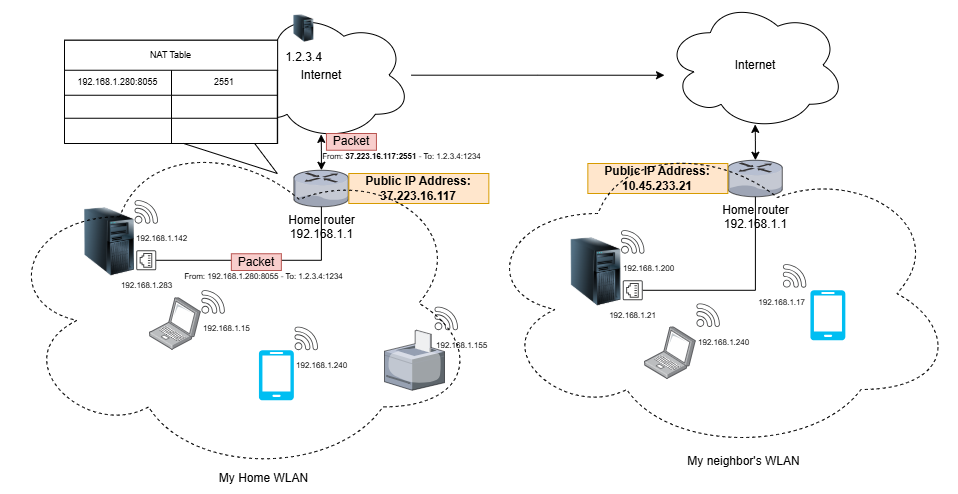

The diagram above was exported from draw.io. Its source (the exported page's mxGraphModel, read from the mxfile embedded in the PNG):
<mxGraphModel dx="1428" dy="323" grid="1" gridSize="10" guides="1" tooltips="1" connect="1" arrows="1" fold="1" page="1" pageScale="1" pageWidth="827" pageHeight="1169" background="#ffffff" math="0" shadow="0">
  <root>
    <mxCell id="0" />
    <mxCell id="1" parent="0" />
    <mxCell id="PI2RKGxT_Rypo4yKlgE0-19" value="Internet" style="ellipse;shape=cloud;whiteSpace=wrap;html=1;" vertex="1" parent="1">
      <mxGeometry x="176.85000000000002" y="86.75" width="180" height="130" as="geometry" />
    </mxCell>
    <mxCell id="PI2RKGxT_Rypo4yKlgE0-64" value="" style="shape=callout;whiteSpace=wrap;html=1;perimeter=calloutPerimeter;base=71;size=30;position=0.56;fontColor=none;noLabel=1;position2=1;" vertex="1" parent="1">
      <mxGeometry x="10" y="116.75" width="212.8" height="133.25" as="geometry" />
    </mxCell>
    <mxCell id="PI2RKGxT_Rypo4yKlgE0-11" value="Home router&lt;div&gt;192.168.1.1&lt;/div&gt;" style="verticalLabelPosition=bottom;sketch=0;aspect=fixed;html=1;verticalAlign=top;strokeColor=none;align=center;outlineConnect=0;shape=mxgraph.citrix.router;" vertex="1" parent="1">
      <mxGeometry x="239.35000000000002" y="246.75" width="55" height="36.5" as="geometry" />
    </mxCell>
    <mxCell id="PI2RKGxT_Rypo4yKlgE0-12" value="" style="verticalLabelPosition=bottom;html=1;verticalAlign=top;align=center;strokeColor=none;fillColor=#00BEF2;shape=mxgraph.azure.mobile;pointerEvents=1;" vertex="1" parent="1">
      <mxGeometry x="204.35000000000002" y="426.75" width="35" height="50" as="geometry" />
    </mxCell>
    <mxCell id="PI2RKGxT_Rypo4yKlgE0-13" value="" style="image;points=[];aspect=fixed;html=1;align=center;shadow=0;dashed=0;image=img/lib/allied_telesis/computer_and_terminals/Laptop.svg;" vertex="1" parent="1">
      <mxGeometry x="94.99000000000001" y="374.15" width="51.86" height="52.6" as="geometry" />
    </mxCell>
    <mxCell id="PI2RKGxT_Rypo4yKlgE0-14" value="" style="verticalLabelPosition=bottom;sketch=0;aspect=fixed;html=1;verticalAlign=top;strokeColor=none;align=center;outlineConnect=0;shape=mxgraph.citrix.printer;" vertex="1" parent="1">
      <mxGeometry x="330" y="406.75" width="60" height="60" as="geometry" />
    </mxCell>
    <mxCell id="PI2RKGxT_Rypo4yKlgE0-15" value="" style="image;html=1;image=img/lib/clip_art/computers/Server_Tower_128x128.png" vertex="1" parent="1">
      <mxGeometry x="30" y="283.25" width="50" height="70" as="geometry" />
    </mxCell>
    <mxCell id="PI2RKGxT_Rypo4yKlgE0-16" style="edgeStyle=orthogonalEdgeStyle;rounded=0;orthogonalLoop=1;jettySize=auto;html=1;endArrow=none;endFill=0;" edge="1" parent="1" source="PI2RKGxT_Rypo4yKlgE0-17" target="PI2RKGxT_Rypo4yKlgE0-11">
      <mxGeometry relative="1" as="geometry" />
    </mxCell>
    <mxCell id="PI2RKGxT_Rypo4yKlgE0-17" value="&lt;span&gt;&lt;font style=&quot;font-size: 8px;&quot;&gt;192.168.1.283&lt;/font&gt;&lt;/span&gt;" style="sketch=0;pointerEvents=1;shadow=0;dashed=0;html=1;strokeColor=none;fillColor=#434445;aspect=fixed;labelPosition=center;verticalLabelPosition=bottom;verticalAlign=top;align=center;outlineConnect=0;shape=mxgraph.vvd.ethernet_port;direction=south;" vertex="1" parent="1">
      <mxGeometry x="81.75" y="326.75" width="20" height="20" as="geometry" />
    </mxCell>
    <mxCell id="PI2RKGxT_Rypo4yKlgE0-18" style="edgeStyle=orthogonalEdgeStyle;rounded=0;orthogonalLoop=1;jettySize=auto;html=1;" edge="1" parent="1" source="PI2RKGxT_Rypo4yKlgE0-19">
      <mxGeometry relative="1" as="geometry">
        <mxPoint x="610" y="151.75" as="targetPoint" />
      </mxGeometry>
    </mxCell>
    <mxCell id="PI2RKGxT_Rypo4yKlgE0-20" style="edgeStyle=orthogonalEdgeStyle;rounded=0;orthogonalLoop=1;jettySize=auto;html=1;entryX=0.499;entryY=0.955;entryDx=0;entryDy=0;entryPerimeter=0;startArrow=classic;startFill=1;endArrow=classic;endFill=1;" edge="1" parent="1" source="PI2RKGxT_Rypo4yKlgE0-11" target="PI2RKGxT_Rypo4yKlgE0-19">
      <mxGeometry relative="1" as="geometry" />
    </mxCell>
    <mxCell id="PI2RKGxT_Rypo4yKlgE0-21" value="&lt;font style=&quot;font-size: 8px;&quot;&gt;192.168.1.142&lt;/font&gt;" style="sketch=0;pointerEvents=1;shadow=0;dashed=0;html=1;strokeColor=none;fillColor=#434445;aspect=fixed;labelPosition=center;verticalLabelPosition=bottom;verticalAlign=top;align=left;outlineConnect=0;shape=mxgraph.vvd.wi_fi;" vertex="1" parent="1">
      <mxGeometry x="80" y="276.75" width="23.5" height="23.5" as="geometry" />
    </mxCell>
    <mxCell id="PI2RKGxT_Rypo4yKlgE0-22" value="&lt;font style=&quot;font-size: 8px;&quot;&gt;192.168.1.15&lt;/font&gt;" style="sketch=0;pointerEvents=1;shadow=0;dashed=0;html=1;strokeColor=none;fillColor=#434445;aspect=fixed;labelPosition=center;verticalLabelPosition=bottom;verticalAlign=top;align=left;outlineConnect=0;shape=mxgraph.vvd.wi_fi;" vertex="1" parent="1">
      <mxGeometry x="146.85000000000002" y="366.75" width="23.5" height="23.5" as="geometry" />
    </mxCell>
    <mxCell id="PI2RKGxT_Rypo4yKlgE0-23" value="&lt;font style=&quot;font-size: 8px;&quot;&gt;192.168.1.240&lt;/font&gt;" style="sketch=0;pointerEvents=1;shadow=0;dashed=0;html=1;strokeColor=none;fillColor=#434445;aspect=fixed;labelPosition=center;verticalLabelPosition=bottom;verticalAlign=top;align=left;outlineConnect=0;shape=mxgraph.vvd.wi_fi;" vertex="1" parent="1">
      <mxGeometry x="240" y="403.25" width="23.5" height="23.5" as="geometry" />
    </mxCell>
    <mxCell id="PI2RKGxT_Rypo4yKlgE0-24" value="&lt;font style=&quot;font-size: 8px;&quot;&gt;192.168.1.155&lt;/font&gt;" style="sketch=0;pointerEvents=1;shadow=0;dashed=0;html=1;strokeColor=none;fillColor=#434445;aspect=fixed;labelPosition=center;verticalLabelPosition=bottom;verticalAlign=top;align=left;outlineConnect=0;shape=mxgraph.vvd.wi_fi;" vertex="1" parent="1">
      <mxGeometry x="380" y="383.25" width="23.5" height="23.5" as="geometry" />
    </mxCell>
    <mxCell id="PI2RKGxT_Rypo4yKlgE0-25" value="Home router&lt;div&gt;192.168.1.1&lt;/div&gt;" style="verticalLabelPosition=bottom;sketch=0;aspect=fixed;html=1;verticalAlign=top;strokeColor=none;align=center;outlineConnect=0;shape=mxgraph.citrix.router;" vertex="1" parent="1">
      <mxGeometry x="673.3499999999999" y="236.75" width="55" height="36.5" as="geometry" />
    </mxCell>
    <mxCell id="PI2RKGxT_Rypo4yKlgE0-26" value="" style="verticalLabelPosition=bottom;html=1;verticalAlign=top;align=center;strokeColor=none;fillColor=#00BEF2;shape=mxgraph.azure.mobile;pointerEvents=1;" vertex="1" parent="1">
      <mxGeometry x="755.8499999999999" y="366.75" width="35" height="50" as="geometry" />
    </mxCell>
    <mxCell id="PI2RKGxT_Rypo4yKlgE0-27" value="" style="image;points=[];aspect=fixed;html=1;align=center;shadow=0;dashed=0;image=img/lib/allied_telesis/computer_and_terminals/Laptop.svg;" vertex="1" parent="1">
      <mxGeometry x="590" y="403.25" width="51.86" height="52.6" as="geometry" />
    </mxCell>
    <mxCell id="PI2RKGxT_Rypo4yKlgE0-28" value="" style="image;html=1;image=img/lib/clip_art/computers/Server_Tower_128x128.png" vertex="1" parent="1">
      <mxGeometry x="516.5" y="313.25" width="50" height="70" as="geometry" />
    </mxCell>
    <mxCell id="PI2RKGxT_Rypo4yKlgE0-29" style="edgeStyle=orthogonalEdgeStyle;rounded=0;orthogonalLoop=1;jettySize=auto;html=1;endArrow=none;endFill=0;" edge="1" parent="1" source="PI2RKGxT_Rypo4yKlgE0-30" target="PI2RKGxT_Rypo4yKlgE0-25">
      <mxGeometry relative="1" as="geometry" />
    </mxCell>
    <mxCell id="PI2RKGxT_Rypo4yKlgE0-30" value="&lt;span&gt;&lt;font style=&quot;font-size: 8px;&quot;&gt;192.168.1.21&lt;/font&gt;&lt;/span&gt;" style="sketch=0;pointerEvents=1;shadow=0;dashed=0;html=1;strokeColor=none;fillColor=#434445;aspect=fixed;labelPosition=center;verticalLabelPosition=bottom;verticalAlign=top;align=center;outlineConnect=0;shape=mxgraph.vvd.ethernet_port;direction=south;" vertex="1" parent="1">
      <mxGeometry x="568.25" y="356.75" width="20" height="20" as="geometry" />
    </mxCell>
    <mxCell id="PI2RKGxT_Rypo4yKlgE0-31" value="Internet" style="ellipse;shape=cloud;whiteSpace=wrap;html=1;" vertex="1" parent="1">
      <mxGeometry x="610.85" y="76.75" width="180" height="130" as="geometry" />
    </mxCell>
    <mxCell id="PI2RKGxT_Rypo4yKlgE0-32" style="edgeStyle=orthogonalEdgeStyle;rounded=0;orthogonalLoop=1;jettySize=auto;html=1;entryX=0.499;entryY=0.955;entryDx=0;entryDy=0;entryPerimeter=0;startArrow=classic;startFill=1;endArrow=classic;endFill=1;" edge="1" parent="1" source="PI2RKGxT_Rypo4yKlgE0-25" target="PI2RKGxT_Rypo4yKlgE0-31">
      <mxGeometry relative="1" as="geometry" />
    </mxCell>
    <mxCell id="PI2RKGxT_Rypo4yKlgE0-33" value="&lt;div&gt;&lt;font style=&quot;font-size: 8px;&quot;&gt;192.168.1.200&lt;/font&gt;&lt;/div&gt;" style="sketch=0;pointerEvents=1;shadow=0;dashed=0;html=1;strokeColor=none;fillColor=#434445;aspect=fixed;labelPosition=center;verticalLabelPosition=bottom;verticalAlign=top;align=left;outlineConnect=0;shape=mxgraph.vvd.wi_fi;" vertex="1" parent="1">
      <mxGeometry x="566.5" y="306.75" width="23.5" height="23.5" as="geometry" />
    </mxCell>
    <mxCell id="PI2RKGxT_Rypo4yKlgE0-34" value="&lt;font style=&quot;font-size: 8px;&quot;&gt;192.168.1.240&lt;/font&gt;" style="sketch=0;pointerEvents=1;shadow=0;dashed=0;html=1;strokeColor=none;fillColor=#434445;aspect=fixed;labelPosition=center;verticalLabelPosition=bottom;verticalAlign=top;align=left;outlineConnect=0;shape=mxgraph.vvd.wi_fi;" vertex="1" parent="1">
      <mxGeometry x="641.86" y="380" width="23.5" height="23.5" as="geometry" />
    </mxCell>
    <mxCell id="PI2RKGxT_Rypo4yKlgE0-35" value="&lt;font style=&quot;font-size: 8px;&quot;&gt;192.168.1.17&lt;/font&gt;" style="sketch=0;pointerEvents=1;shadow=0;dashed=0;html=1;strokeColor=none;fillColor=#434445;aspect=fixed;labelPosition=center;verticalLabelPosition=bottom;verticalAlign=top;align=right;outlineConnect=0;shape=mxgraph.vvd.wi_fi;" vertex="1" parent="1">
      <mxGeometry x="728.35" y="340.65" width="23.5" height="23.5" as="geometry" />
    </mxCell>
    <mxCell id="PI2RKGxT_Rypo4yKlgE0-36" value="&lt;b&gt;Public IP Address: 37.223.16.117&lt;/b&gt;" style="text;html=1;align=center;verticalAlign=middle;whiteSpace=wrap;rounded=0;fillColor=#ffe6cc;strokeColor=#d79b00;" vertex="1" parent="1">
      <mxGeometry x="294.35" y="250" width="140" height="30" as="geometry" />
    </mxCell>
    <mxCell id="PI2RKGxT_Rypo4yKlgE0-37" value="&lt;b&gt;Public IP Address: 10.45.233.21&lt;/b&gt;" style="text;html=1;align=center;verticalAlign=middle;whiteSpace=wrap;rounded=0;fillColor=#ffe6cc;strokeColor=#d79b00;" vertex="1" parent="1">
      <mxGeometry x="533.35" y="240" width="140" height="30" as="geometry" />
    </mxCell>
    <mxCell id="PI2RKGxT_Rypo4yKlgE0-38" value="" style="ellipse;shape=cloud;whiteSpace=wrap;html=1;fillColor=none;strokeColor=default;dashed=1;" vertex="1" parent="1">
      <mxGeometry x="-54.150000000000006" y="206.75" width="478.15" height="345.8" as="geometry" />
    </mxCell>
    <mxCell id="PI2RKGxT_Rypo4yKlgE0-39" value="" style="ellipse;shape=cloud;whiteSpace=wrap;html=1;fillColor=none;strokeColor=default;dashed=1;" vertex="1" parent="1">
      <mxGeometry x="424" y="210" width="478.15" height="320" as="geometry" />
    </mxCell>
    <mxCell id="PI2RKGxT_Rypo4yKlgE0-40" value="My Home WLAN" style="text;html=1;align=center;verticalAlign=middle;whiteSpace=wrap;rounded=0;" vertex="1" parent="1">
      <mxGeometry x="146.85" y="540" width="125.08" height="30" as="geometry" />
    </mxCell>
    <mxCell id="PI2RKGxT_Rypo4yKlgE0-41" value="My neighbor's WLAN" style="text;html=1;align=center;verticalAlign=middle;whiteSpace=wrap;rounded=0;" vertex="1" parent="1">
      <mxGeometry x="626.77" y="522.55" width="125.08" height="30" as="geometry" />
    </mxCell>
    <mxCell id="PI2RKGxT_Rypo4yKlgE0-42" value="Packet" style="rounded=0;whiteSpace=wrap;html=1;fillColor=#f8cecc;strokeColor=#b85450;" vertex="1" parent="1">
      <mxGeometry x="176.85" y="330.25" width="50" height="16.75" as="geometry" />
    </mxCell>
    <mxCell id="PI2RKGxT_Rypo4yKlgE0-43" value="&lt;font style=&quot;font-size: 8px;&quot;&gt;From: 192.168.1.280:8055 -&amp;nbsp;&lt;/font&gt;&lt;span style=&quot;font-size: 8px; background-color: transparent; color: light-dark(rgb(0, 0, 0), rgb(255, 255, 255));&quot;&gt;To: 1.2.3.4:1234&lt;/span&gt;" style="text;html=1;align=center;verticalAlign=middle;whiteSpace=wrap;rounded=0;" vertex="1" parent="1">
      <mxGeometry x="124.05" y="344.46999999999997" width="170.68" height="15.85" as="geometry" />
    </mxCell>
    <mxCell id="PI2RKGxT_Rypo4yKlgE0-44" value="1.2.3.4" style="image;html=1;image=img/lib/clip_art/computers/Server_Tower_128x128.png" vertex="1" parent="1">
      <mxGeometry x="239.35" y="90" width="20" height="30" as="geometry" />
    </mxCell>
    <mxCell id="PI2RKGxT_Rypo4yKlgE0-45" value="Packet" style="rounded=0;whiteSpace=wrap;html=1;fillColor=#f8cecc;strokeColor=#b85450;" vertex="1" parent="1">
      <mxGeometry x="271.93" y="210" width="50" height="16.75" as="geometry" />
    </mxCell>
    <mxCell id="PI2RKGxT_Rypo4yKlgE0-46" value="&lt;font style=&quot;font-size: 8px;&quot;&gt;From: &lt;b&gt;37.223.16.117:2551&lt;/b&gt; -&amp;nbsp;&lt;/font&gt;&lt;span style=&quot;font-size: 8px; background-color: transparent; color: light-dark(rgb(0, 0, 0), rgb(255, 255, 255));&quot;&gt;To: 1.2.3.4:1234&lt;/span&gt;" style="text;html=1;align=center;verticalAlign=middle;whiteSpace=wrap;rounded=0;" vertex="1" parent="1">
      <mxGeometry x="264.93" y="224.15" width="165.07" height="15.85" as="geometry" />
    </mxCell>
    <mxCell id="PI2RKGxT_Rypo4yKlgE0-51" value="NAT Table" style="shape=table;startSize=30;container=1;collapsible=0;childLayout=tableLayout;strokeColor=default;fontSize=9;" vertex="1" parent="1">
      <mxGeometry x="10" y="116.75" width="213.15" height="103.25" as="geometry" />
    </mxCell>
    <mxCell id="PI2RKGxT_Rypo4yKlgE0-52" value="" style="shape=tableRow;horizontal=0;startSize=0;swimlaneHead=0;swimlaneBody=0;strokeColor=inherit;top=0;left=0;bottom=0;right=0;collapsible=0;dropTarget=0;fillColor=none;points=[[0,0.5],[1,0.5]];portConstraint=eastwest;fontSize=9;" vertex="1" parent="PI2RKGxT_Rypo4yKlgE0-51">
      <mxGeometry y="30" width="213.15" height="25" as="geometry" />
    </mxCell>
    <mxCell id="PI2RKGxT_Rypo4yKlgE0-53" value="192.168.1.280:8055" style="shape=partialRectangle;html=1;whiteSpace=wrap;connectable=0;strokeColor=inherit;overflow=hidden;fillColor=none;top=0;left=0;bottom=0;right=0;pointerEvents=1;fontSize=9;" vertex="1" parent="PI2RKGxT_Rypo4yKlgE0-52">
      <mxGeometry width="107" height="25" as="geometry">
        <mxRectangle width="107" height="25" as="alternateBounds" />
      </mxGeometry>
    </mxCell>
    <mxCell id="PI2RKGxT_Rypo4yKlgE0-54" value="2551" style="shape=partialRectangle;html=1;whiteSpace=wrap;connectable=0;strokeColor=inherit;overflow=hidden;fillColor=none;top=0;left=0;bottom=0;right=0;pointerEvents=1;fontSize=9;" vertex="1" parent="PI2RKGxT_Rypo4yKlgE0-52">
      <mxGeometry x="107" width="106" height="25" as="geometry">
        <mxRectangle width="106" height="25" as="alternateBounds" />
      </mxGeometry>
    </mxCell>
    <mxCell id="PI2RKGxT_Rypo4yKlgE0-56" value="" style="shape=tableRow;horizontal=0;startSize=0;swimlaneHead=0;swimlaneBody=0;strokeColor=inherit;top=0;left=0;bottom=0;right=0;collapsible=0;dropTarget=0;fillColor=none;points=[[0,0.5],[1,0.5]];portConstraint=eastwest;fontSize=9;" vertex="1" parent="PI2RKGxT_Rypo4yKlgE0-51">
      <mxGeometry y="55" width="213.15" height="23" as="geometry" />
    </mxCell>
    <mxCell id="PI2RKGxT_Rypo4yKlgE0-57" value="" style="shape=partialRectangle;html=1;whiteSpace=wrap;connectable=0;strokeColor=inherit;overflow=hidden;fillColor=none;top=0;left=0;bottom=0;right=0;pointerEvents=1;fontSize=9;" vertex="1" parent="PI2RKGxT_Rypo4yKlgE0-56">
      <mxGeometry width="107" height="23" as="geometry">
        <mxRectangle width="107" height="23" as="alternateBounds" />
      </mxGeometry>
    </mxCell>
    <mxCell id="PI2RKGxT_Rypo4yKlgE0-58" value="" style="shape=partialRectangle;html=1;whiteSpace=wrap;connectable=0;strokeColor=inherit;overflow=hidden;fillColor=none;top=0;left=0;bottom=0;right=0;pointerEvents=1;fontSize=9;" vertex="1" parent="PI2RKGxT_Rypo4yKlgE0-56">
      <mxGeometry x="107" width="106" height="23" as="geometry">
        <mxRectangle width="106" height="23" as="alternateBounds" />
      </mxGeometry>
    </mxCell>
    <mxCell id="PI2RKGxT_Rypo4yKlgE0-60" value="" style="shape=tableRow;horizontal=0;startSize=0;swimlaneHead=0;swimlaneBody=0;strokeColor=inherit;top=0;left=0;bottom=0;right=0;collapsible=0;dropTarget=0;fillColor=none;points=[[0,0.5],[1,0.5]];portConstraint=eastwest;fontSize=9;" vertex="1" parent="PI2RKGxT_Rypo4yKlgE0-51">
      <mxGeometry y="78" width="213.15" height="25" as="geometry" />
    </mxCell>
    <mxCell id="PI2RKGxT_Rypo4yKlgE0-61" value="" style="shape=partialRectangle;html=1;whiteSpace=wrap;connectable=0;strokeColor=inherit;overflow=hidden;fillColor=none;top=0;left=0;bottom=0;right=0;pointerEvents=1;fontSize=9;" vertex="1" parent="PI2RKGxT_Rypo4yKlgE0-60">
      <mxGeometry width="107" height="25" as="geometry">
        <mxRectangle width="107" height="25" as="alternateBounds" />
      </mxGeometry>
    </mxCell>
    <mxCell id="PI2RKGxT_Rypo4yKlgE0-62" value="" style="shape=partialRectangle;html=1;whiteSpace=wrap;connectable=0;strokeColor=inherit;overflow=hidden;fillColor=none;top=0;left=0;bottom=0;right=0;pointerEvents=1;fontSize=9;" vertex="1" parent="PI2RKGxT_Rypo4yKlgE0-60">
      <mxGeometry x="107" width="106" height="25" as="geometry">
        <mxRectangle width="106" height="25" as="alternateBounds" />
      </mxGeometry>
    </mxCell>
  </root>
</mxGraphModel>